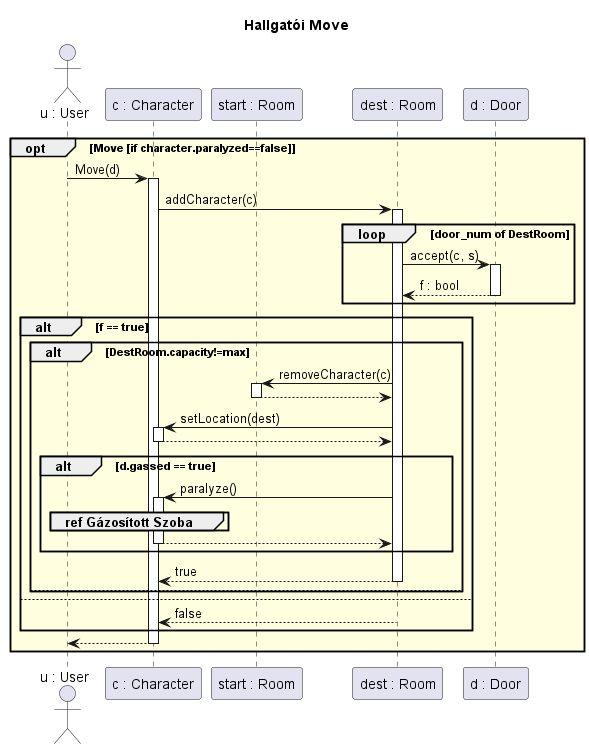

The diagram above was rendered by PlantUML. Its source (embedded in the PNG):
@startuml move

Title Hallgatói Move

actor "u : User" as u
participant "c : Character" as char
participant "start : Room" as sz
participant "dest : Room" as dsz
participant "d : Door" as a

opt #lightyellow Move [if character.paralyzed==false]
    u->char ++: Move(d)
    char->dsz ++: addCharacter(c)

    loop door_num of DestRoom
        dsz->a ++: accept(c, s)
        a-->dsz --: f : bool
    end

    alt f == true
        alt DestRoom.capacity!=max

            dsz->sz ++: removeCharacter(c)
            return

            dsz->char ++: setLocation(dest)
            return

            alt d.gassed == true
                dsz -> char ++: paralyze()
                group ref Gázosított Szoba
                end
                return
            end


            dsz-->char --: true

        else
        end
    else
        dsz-->char --: false
    end
    char-->u --:
end

@enduml